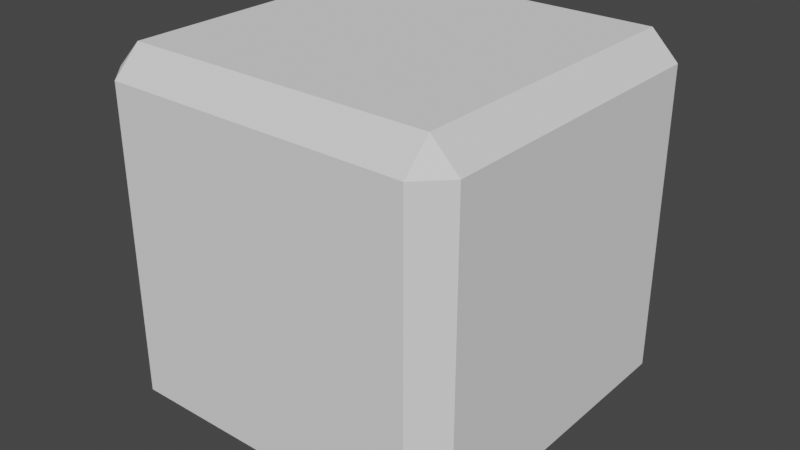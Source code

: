# Source: cube.blend  (saved by Blender 2.92.15; exported with 4.5.12 LTS)
import bpy
from mathutils import Matrix  # noqa: F401  (used for matrix-valued properties, if any)

bpy.ops.wm.read_factory_settings(use_empty=True)
scene = bpy.context.scene
scene.name = 'Scene'

# ---- collections
col_collection = bpy.data.collections.new('Collection'); scene.collection.children.link(col_collection)

# ---- world
world_world = bpy.data.worlds.new('World'); scene.world = world_world
world_world.use_nodes = True; world_world.node_tree.nodes.clear()
_N = world_world.node_tree.nodes; _L = world_world.node_tree.links
n0 = _N.new('ShaderNodeOutputWorld'); n0.name = 'World Output'; n0.location = (300, 300)
n1 = _N.new('ShaderNodeBackground'); n1.name = 'Background'; n1.location = (10, 300)
n1.inputs[0].default_value = (0.05088, 0.05088, 0.05088, 1.0)
_L.new(n1.outputs[0], n0.inputs[0])
n0.is_active_output = True
world_world.color = (0.05088, 0.05088, 0.05088)
world_world.use_sun_shadow = False
world_world.sun_shadow_jitter_overblur = 0.0

# ---- meshes
me_cube_001 = bpy.data.meshes.new('Cube.001')
me_cube_001.from_pydata([(-0.85, -1.0, 0.85), (-0.85, -0.85, 1.0), (-1.0, -0.85, 0.85), (-0.85, 0.85, 1.0), (-0.85, 1.0, 0.85), (-1.0, 0.85, 0.85), (-0.85, -1.0, -0.85), (-1.0, -0.85, -0.85), (-0.85, -0.85, -1.0), (-0.85, 1.0, -0.85), (-0.85, 0.85, -1.0), (-1.0, 0.85, -0.85), (0.85, -1.0, 0.85), (1.0, -0.85, 0.85), (0.85, -0.85, 1.0), (0.85, 1.0, 0.85), (0.85, 0.85, 1.0), (1.0, 0.85, 0.85), (0.85, -1.0, -0.85), (0.85, -0.85, -1.0), (1.0, -0.85, -0.85), (0.85, 1.0, -0.85), (1.0, 0.85, -0.85), (0.85, 0.85, -1.0)], [], [(14, 16, 3, 1), (20, 22, 17, 13), (21, 9, 4, 15), (2, 5, 11, 7), (8, 10, 23, 19), (0, 1, 2), (3, 4, 5), (6, 7, 8), (9, 10, 11), (12, 13, 14), (15, 16, 17), (18, 19, 20), (21, 22, 23), (6, 0, 2, 7), (1, 3, 5, 2), (4, 9, 11, 5), (10, 8, 7, 11), (18, 6, 8, 19), (9, 21, 23, 10), (22, 20, 19, 23), (12, 18, 20, 13), (21, 15, 17, 22), (16, 14, 13, 17), (0, 12, 14, 1), (15, 4, 3, 16), (6, 18, 12, 0)])
_uv = me_cube_001.uv_layers.new(name='UVMap')
_uv.uv.foreach_set('vector', [0.0001476, 0.2501, 0.0001476, 0.02787, 0.2223, 0.02787, 0.2223, 0.2501, 0.4994, 0.2223, 0.4994, 0.0001476, 0.7216, 0.0001476, 0.7216, 0.2223, 0.0001476, 0.7777, 0.2223, 0.7777, 0.2223, 0.9999, 0.0001476, 0.9999, 0.4994, 0.4448, 0.4994, 0.2226, 0.7216, 0.2226, 0.7216, 0.4448, 0.2223, 0.5277, 0.2223, 0.7499, 0.0001476, 0.7499, 0.0001476, 0.5277, 0.2453, 0.5604, 0.2226, 0.5364, 0.2513, 0.5309, 0.2226, 0.3069, 0.247, 0.2839, 0.2523, 0.3126, 0.4748, 0.5674, 0.4695, 0.5387, 0.4991, 0.5444, 0.4765, 0.2909, 0.4991, 0.3149, 0.4705, 0.3204, 0.2226, 0.2526, 0.2513, 0.2471, 0.2453, 0.2766, 0.4991, 0.2607, 0.4748, 0.2836, 0.4695, 0.2549, 0.2226, 0.0231, 0.247, 0.0001476, 0.2523, 0.02883, 0.4991, 0.03116, 0.4705, 0.03663, 0.4765, 0.007138, 0.4748, 0.5674, 0.2453, 0.5604, 0.2513, 0.5309, 0.4695, 0.5387, 0.2226, 0.5364, 0.2226, 0.3069, 0.2523, 0.3126, 0.2513, 0.5309, 0.247, 0.2839, 0.4765, 0.2909, 0.4705, 0.3204, 0.2523, 0.3126, 0.4991, 0.3149, 0.4991, 0.5444, 0.4695, 0.5387, 0.4705, 0.3204, 0.0001476, 0.5, 0.2223, 0.5, 0.2223, 0.5277, 0.0001476, 0.5277, 0.2223, 0.7777, 0.0001476, 0.7777, 0.0001476, 0.7499, 0.2223, 0.7499, 0.4705, 0.03663, 0.2523, 0.02883, 0.247, 0.0001476, 0.4765, 0.007138, 0.2226, 0.2526, 0.2226, 0.0231, 0.2523, 0.02883, 0.2513, 0.2471, 0.4991, 0.03116, 0.4991, 0.2607, 0.4695, 0.2549, 0.4705, 0.03663, 0.4748, 0.2836, 0.2453, 0.2766, 0.2513, 0.2471, 0.4695, 0.2549, 0.2223, 0.2778, 0.0001476, 0.2778, 0.0001476, 0.2501, 0.2223, 0.2501, 0.0001476, 0.0001476, 0.2223, 0.0001476, 0.2223, 0.02787, 0.0001476, 0.02787, 0.2223, 0.5, 0.0001476, 0.5, 0.0001476, 0.2778, 0.2223, 0.2778])
me_cube_001.use_remesh_fix_poles = True
me_cube_001.use_remesh_preserve_attributes = False
me_cube_001.use_mirror_vertex_groups = False
me_cube_001.update()

# ---- objects
ob_cube = bpy.data.objects.new('Cube', me_cube_001)

# ---- transforms, parenting, visibility, modifiers, constraints
ob_cube.location = (0.0, 0.0, 0.0)
ob_cube.rotation_euler = (1.571, 0.0, 0.0)
ob_cube.lineart.crease_threshold = 0.0

# ---- collection membership
col_collection.objects.link(ob_cube)

# ---- scene / render settings (as saved in the file)
scene.frame_start = 1; scene.frame_end = 250; scene.frame_set(1)
scene.render.engine = 'BLENDER_EEVEE_NEXT'
scene.cycles.use_denoising = False
scene.cycles.samples = 128
scene.cycles.sampling_pattern = 'TABULATED_SOBOL'
scene.cycles.use_adaptive_sampling = False
scene.cycles.use_light_tree = False
scene.view_settings.view_transform = 'Filmic'
bpy.context.view_layer.update()

# ---- added for rendering (the .blend has no active camera and no usable light): camera, sun
cam_auto = bpy.data.cameras.new('AutoCamera')
cam_auto.lens = 50.0
cam_auto.sensor_width = 36.0
cam_auto.clip_end = 1000.0
ob_auto_camera = bpy.data.objects.new('AutoCamera', cam_auto)
scene.collection.objects.link(ob_auto_camera)
ob_auto_camera.location = (3.20507, -3.84609, 2.56406)
ob_auto_camera.rotation_euler = (1.09748, -7.21219e-08, 0.694738)
scene.camera = ob_auto_camera
light_auto_sun = bpy.data.lights.new('AutoSun', 'SUN')
light_auto_sun.energy = 3.0
light_auto_sun.angle = 0.0523599
ob_auto_sun = bpy.data.objects.new('AutoSun', light_auto_sun)
scene.collection.objects.link(ob_auto_sun)
ob_auto_sun.rotation_euler = (0.872665, 0.174533, 0.523599)
bpy.context.view_layer.update()
